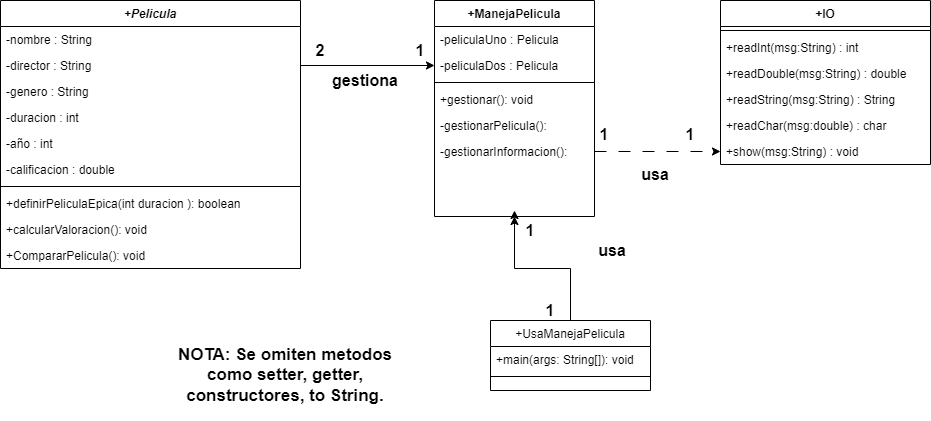

The diagram above was exported from draw.io. Its source (the exported page's mxGraphModel, read from the mxfile embedded in the PNG):
<mxGraphModel dx="1707" dy="478" grid="1" gridSize="10" guides="1" tooltips="1" connect="1" arrows="1" fold="1" page="1" pageScale="1" pageWidth="827" pageHeight="1169" math="0" shadow="0">
  <root>
    <mxCell id="WIyWlLk6GJQsqaUBKTNV-0" />
    <mxCell id="WIyWlLk6GJQsqaUBKTNV-1" parent="WIyWlLk6GJQsqaUBKTNV-0" />
    <mxCell id="zkfFHV4jXpPFQw0GAbJ--0" value="+Pelicula" style="swimlane;fontStyle=3;align=center;verticalAlign=top;childLayout=stackLayout;horizontal=1;startSize=26;horizontalStack=0;resizeParent=1;resizeLast=0;collapsible=1;marginBottom=0;rounded=0;shadow=0;strokeWidth=1;" parent="WIyWlLk6GJQsqaUBKTNV-1" vertex="1">
      <mxGeometry x="-20" y="110" width="300" height="268" as="geometry">
        <mxRectangle x="230" y="140" width="160" height="26" as="alternateBounds" />
      </mxGeometry>
    </mxCell>
    <mxCell id="zkfFHV4jXpPFQw0GAbJ--1" value="-nombre : String" style="text;align=left;verticalAlign=top;spacingLeft=4;spacingRight=4;overflow=hidden;rotatable=0;points=[[0,0.5],[1,0.5]];portConstraint=eastwest;" parent="zkfFHV4jXpPFQw0GAbJ--0" vertex="1">
      <mxGeometry y="26" width="300" height="26" as="geometry" />
    </mxCell>
    <mxCell id="zkfFHV4jXpPFQw0GAbJ--2" value="-director : String " style="text;align=left;verticalAlign=top;spacingLeft=4;spacingRight=4;overflow=hidden;rotatable=0;points=[[0,0.5],[1,0.5]];portConstraint=eastwest;rounded=0;shadow=0;html=0;" parent="zkfFHV4jXpPFQw0GAbJ--0" vertex="1">
      <mxGeometry y="52" width="300" height="26" as="geometry" />
    </mxCell>
    <mxCell id="zkfFHV4jXpPFQw0GAbJ--3" value="-genero : String " style="text;align=left;verticalAlign=top;spacingLeft=4;spacingRight=4;overflow=hidden;rotatable=0;points=[[0,0.5],[1,0.5]];portConstraint=eastwest;rounded=0;shadow=0;html=0;" parent="zkfFHV4jXpPFQw0GAbJ--0" vertex="1">
      <mxGeometry y="78" width="300" height="26" as="geometry" />
    </mxCell>
    <mxCell id="PuK4EO9ym28UOgGRDCqB-1" value="-duracion : int " style="text;align=left;verticalAlign=top;spacingLeft=4;spacingRight=4;overflow=hidden;rotatable=0;points=[[0,0.5],[1,0.5]];portConstraint=eastwest;rounded=0;shadow=0;html=0;" vertex="1" parent="zkfFHV4jXpPFQw0GAbJ--0">
      <mxGeometry y="104" width="300" height="26" as="geometry" />
    </mxCell>
    <mxCell id="PuK4EO9ym28UOgGRDCqB-0" value="-año : int" style="text;align=left;verticalAlign=top;spacingLeft=4;spacingRight=4;overflow=hidden;rotatable=0;points=[[0,0.5],[1,0.5]];portConstraint=eastwest;rounded=0;shadow=0;html=0;" vertex="1" parent="zkfFHV4jXpPFQw0GAbJ--0">
      <mxGeometry y="130" width="300" height="26" as="geometry" />
    </mxCell>
    <mxCell id="PuK4EO9ym28UOgGRDCqB-2" value="-calificacion : double" style="text;align=left;verticalAlign=top;spacingLeft=4;spacingRight=4;overflow=hidden;rotatable=0;points=[[0,0.5],[1,0.5]];portConstraint=eastwest;rounded=0;shadow=0;html=0;" vertex="1" parent="zkfFHV4jXpPFQw0GAbJ--0">
      <mxGeometry y="156" width="300" height="26" as="geometry" />
    </mxCell>
    <mxCell id="zkfFHV4jXpPFQw0GAbJ--4" value="" style="line;html=1;strokeWidth=1;align=left;verticalAlign=middle;spacingTop=-1;spacingLeft=3;spacingRight=3;rotatable=0;labelPosition=right;points=[];portConstraint=eastwest;" parent="zkfFHV4jXpPFQw0GAbJ--0" vertex="1">
      <mxGeometry y="182" width="300" height="8" as="geometry" />
    </mxCell>
    <mxCell id="zkfFHV4jXpPFQw0GAbJ--5" value="+definirPeliculaEpica(int duracion ): boolean" style="text;align=left;verticalAlign=top;spacingLeft=4;spacingRight=4;overflow=hidden;rotatable=0;points=[[0,0.5],[1,0.5]];portConstraint=eastwest;" parent="zkfFHV4jXpPFQw0GAbJ--0" vertex="1">
      <mxGeometry y="190" width="300" height="26" as="geometry" />
    </mxCell>
    <mxCell id="PuK4EO9ym28UOgGRDCqB-15" value="+calcularValoracion(): void " style="text;align=left;verticalAlign=top;spacingLeft=4;spacingRight=4;overflow=hidden;rotatable=0;points=[[0,0.5],[1,0.5]];portConstraint=eastwest;" vertex="1" parent="zkfFHV4jXpPFQw0GAbJ--0">
      <mxGeometry y="216" width="300" height="26" as="geometry" />
    </mxCell>
    <mxCell id="PuK4EO9ym28UOgGRDCqB-16" value="+CompararPelicula(): void" style="text;align=left;verticalAlign=top;spacingLeft=4;spacingRight=4;overflow=hidden;rotatable=0;points=[[0,0.5],[1,0.5]];portConstraint=eastwest;" vertex="1" parent="zkfFHV4jXpPFQw0GAbJ--0">
      <mxGeometry y="242" width="300" height="26" as="geometry" />
    </mxCell>
    <mxCell id="PuK4EO9ym28UOgGRDCqB-19" style="edgeStyle=orthogonalEdgeStyle;rounded=0;orthogonalLoop=1;jettySize=auto;html=1;exitX=0.5;exitY=1;exitDx=0;exitDy=0;" edge="1" parent="WIyWlLk6GJQsqaUBKTNV-1" source="zkfFHV4jXpPFQw0GAbJ--17">
      <mxGeometry relative="1" as="geometry">
        <mxPoint x="494" y="320" as="targetPoint" />
      </mxGeometry>
    </mxCell>
    <mxCell id="zkfFHV4jXpPFQw0GAbJ--17" value="+ManejaPelicula" style="swimlane;fontStyle=1;align=center;verticalAlign=top;childLayout=stackLayout;horizontal=1;startSize=26;horizontalStack=0;resizeParent=1;resizeLast=0;collapsible=1;marginBottom=0;rounded=0;shadow=0;strokeWidth=1;" parent="WIyWlLk6GJQsqaUBKTNV-1" vertex="1">
      <mxGeometry x="414" y="110" width="160" height="216" as="geometry">
        <mxRectangle x="550" y="140" width="160" height="26" as="alternateBounds" />
      </mxGeometry>
    </mxCell>
    <mxCell id="zkfFHV4jXpPFQw0GAbJ--18" value="-peliculaUno : Pelicula" style="text;align=left;verticalAlign=top;spacingLeft=4;spacingRight=4;overflow=hidden;rotatable=0;points=[[0,0.5],[1,0.5]];portConstraint=eastwest;" parent="zkfFHV4jXpPFQw0GAbJ--17" vertex="1">
      <mxGeometry y="26" width="160" height="26" as="geometry" />
    </mxCell>
    <mxCell id="zkfFHV4jXpPFQw0GAbJ--19" value="-peliculaDos : Pelicula" style="text;align=left;verticalAlign=top;spacingLeft=4;spacingRight=4;overflow=hidden;rotatable=0;points=[[0,0.5],[1,0.5]];portConstraint=eastwest;rounded=0;shadow=0;html=0;" parent="zkfFHV4jXpPFQw0GAbJ--17" vertex="1">
      <mxGeometry y="52" width="160" height="26" as="geometry" />
    </mxCell>
    <mxCell id="zkfFHV4jXpPFQw0GAbJ--23" value="" style="line;html=1;strokeWidth=1;align=left;verticalAlign=middle;spacingTop=-1;spacingLeft=3;spacingRight=3;rotatable=0;labelPosition=right;points=[];portConstraint=eastwest;" parent="zkfFHV4jXpPFQw0GAbJ--17" vertex="1">
      <mxGeometry y="78" width="160" height="8" as="geometry" />
    </mxCell>
    <mxCell id="zkfFHV4jXpPFQw0GAbJ--24" value="+gestionar(): void" style="text;align=left;verticalAlign=top;spacingLeft=4;spacingRight=4;overflow=hidden;rotatable=0;points=[[0,0.5],[1,0.5]];portConstraint=eastwest;" parent="zkfFHV4jXpPFQw0GAbJ--17" vertex="1">
      <mxGeometry y="86" width="160" height="26" as="geometry" />
    </mxCell>
    <mxCell id="zkfFHV4jXpPFQw0GAbJ--25" value="-gestionarPelicula():" style="text;align=left;verticalAlign=top;spacingLeft=4;spacingRight=4;overflow=hidden;rotatable=0;points=[[0,0.5],[1,0.5]];portConstraint=eastwest;" parent="zkfFHV4jXpPFQw0GAbJ--17" vertex="1">
      <mxGeometry y="112" width="160" height="26" as="geometry" />
    </mxCell>
    <mxCell id="PuK4EO9ym28UOgGRDCqB-18" value="-gestionarInformacion():" style="text;align=left;verticalAlign=top;spacingLeft=4;spacingRight=4;overflow=hidden;rotatable=0;points=[[0,0.5],[1,0.5]];portConstraint=eastwest;" vertex="1" parent="zkfFHV4jXpPFQw0GAbJ--17">
      <mxGeometry y="138" width="160" height="26" as="geometry" />
    </mxCell>
    <mxCell id="PuK4EO9ym28UOgGRDCqB-4" value="&lt;font size=&quot;1&quot; style=&quot;&quot;&gt;&lt;b style=&quot;font-size: 17px;&quot;&gt;NOTA: Se omiten metodos como setter, getter, constructores, to String.&lt;/b&gt;&lt;/font&gt;" style="text;html=1;strokeColor=none;fillColor=none;align=center;verticalAlign=middle;whiteSpace=wrap;rounded=0;" vertex="1" parent="WIyWlLk6GJQsqaUBKTNV-1">
      <mxGeometry x="140" y="440" width="250" height="90" as="geometry" />
    </mxCell>
    <mxCell id="PuK4EO9ym28UOgGRDCqB-5" value="+IO" style="swimlane;fontStyle=1;align=center;verticalAlign=top;childLayout=stackLayout;horizontal=1;startSize=26;horizontalStack=0;resizeParent=1;resizeLast=0;collapsible=1;marginBottom=0;rounded=0;shadow=0;strokeWidth=1;" vertex="1" parent="WIyWlLk6GJQsqaUBKTNV-1">
      <mxGeometry x="700" y="110" width="210" height="164" as="geometry">
        <mxRectangle x="130" y="380" width="160" height="26" as="alternateBounds" />
      </mxGeometry>
    </mxCell>
    <mxCell id="PuK4EO9ym28UOgGRDCqB-6" value="" style="line;html=1;strokeWidth=1;align=left;verticalAlign=middle;spacingTop=-1;spacingLeft=3;spacingRight=3;rotatable=0;labelPosition=right;points=[];portConstraint=eastwest;" vertex="1" parent="PuK4EO9ym28UOgGRDCqB-5">
      <mxGeometry y="26" width="210" height="8" as="geometry" />
    </mxCell>
    <mxCell id="PuK4EO9ym28UOgGRDCqB-7" value="+readInt(msg:String) : int" style="text;align=left;verticalAlign=top;spacingLeft=4;spacingRight=4;overflow=hidden;rotatable=0;points=[[0,0.5],[1,0.5]];portConstraint=eastwest;fontStyle=0" vertex="1" parent="PuK4EO9ym28UOgGRDCqB-5">
      <mxGeometry y="34" width="210" height="26" as="geometry" />
    </mxCell>
    <mxCell id="PuK4EO9ym28UOgGRDCqB-8" value="+readDouble(msg:String) : double" style="text;align=left;verticalAlign=top;spacingLeft=4;spacingRight=4;overflow=hidden;rotatable=0;points=[[0,0.5],[1,0.5]];portConstraint=eastwest;" vertex="1" parent="PuK4EO9ym28UOgGRDCqB-5">
      <mxGeometry y="60" width="210" height="26" as="geometry" />
    </mxCell>
    <mxCell id="PuK4EO9ym28UOgGRDCqB-9" value="+readString(msg:String) : String" style="text;align=left;verticalAlign=top;spacingLeft=4;spacingRight=4;overflow=hidden;rotatable=0;points=[[0,0.5],[1,0.5]];portConstraint=eastwest;" vertex="1" parent="PuK4EO9ym28UOgGRDCqB-5">
      <mxGeometry y="86" width="210" height="26" as="geometry" />
    </mxCell>
    <mxCell id="PuK4EO9ym28UOgGRDCqB-10" value="+readChar(msg:double) : char" style="text;align=left;verticalAlign=top;spacingLeft=4;spacingRight=4;overflow=hidden;rotatable=0;points=[[0,0.5],[1,0.5]];portConstraint=eastwest;" vertex="1" parent="PuK4EO9ym28UOgGRDCqB-5">
      <mxGeometry y="112" width="210" height="26" as="geometry" />
    </mxCell>
    <mxCell id="PuK4EO9ym28UOgGRDCqB-11" value="+show(msg:String) : void" style="text;align=left;verticalAlign=top;spacingLeft=4;spacingRight=4;overflow=hidden;rotatable=0;points=[[0,0.5],[1,0.5]];portConstraint=eastwest;" vertex="1" parent="PuK4EO9ym28UOgGRDCqB-5">
      <mxGeometry y="138" width="210" height="26" as="geometry" />
    </mxCell>
    <mxCell id="PuK4EO9ym28UOgGRDCqB-26" style="edgeStyle=orthogonalEdgeStyle;rounded=0;orthogonalLoop=1;jettySize=auto;html=1;exitX=0.5;exitY=0;exitDx=0;exitDy=0;entryX=0.5;entryY=1;entryDx=0;entryDy=0;" edge="1" parent="WIyWlLk6GJQsqaUBKTNV-1" source="PuK4EO9ym28UOgGRDCqB-12" target="zkfFHV4jXpPFQw0GAbJ--17">
      <mxGeometry relative="1" as="geometry" />
    </mxCell>
    <mxCell id="PuK4EO9ym28UOgGRDCqB-12" value="+UsaManejaPelicula" style="swimlane;fontStyle=0;align=center;verticalAlign=top;childLayout=stackLayout;horizontal=1;startSize=26;horizontalStack=0;resizeParent=1;resizeLast=0;collapsible=1;marginBottom=0;rounded=0;shadow=0;strokeWidth=1;" vertex="1" parent="WIyWlLk6GJQsqaUBKTNV-1">
      <mxGeometry x="470" y="430" width="160" height="70" as="geometry">
        <mxRectangle x="340" y="380" width="170" height="26" as="alternateBounds" />
      </mxGeometry>
    </mxCell>
    <mxCell id="PuK4EO9ym28UOgGRDCqB-13" value="+main(args: String[]): void" style="text;align=left;verticalAlign=top;spacingLeft=4;spacingRight=4;overflow=hidden;rotatable=0;points=[[0,0.5],[1,0.5]];portConstraint=eastwest;" vertex="1" parent="PuK4EO9ym28UOgGRDCqB-12">
      <mxGeometry y="26" width="160" height="26" as="geometry" />
    </mxCell>
    <mxCell id="PuK4EO9ym28UOgGRDCqB-14" value="" style="line;html=1;strokeWidth=1;align=left;verticalAlign=middle;spacingTop=-1;spacingLeft=3;spacingRight=3;rotatable=0;labelPosition=right;points=[];portConstraint=eastwest;" vertex="1" parent="PuK4EO9ym28UOgGRDCqB-12">
      <mxGeometry y="52" width="160" height="8" as="geometry" />
    </mxCell>
    <mxCell id="PuK4EO9ym28UOgGRDCqB-20" style="edgeStyle=orthogonalEdgeStyle;rounded=0;orthogonalLoop=1;jettySize=auto;html=1;exitX=1;exitY=0.5;exitDx=0;exitDy=0;entryX=0;entryY=0.5;entryDx=0;entryDy=0;" edge="1" parent="WIyWlLk6GJQsqaUBKTNV-1" source="zkfFHV4jXpPFQw0GAbJ--2" target="zkfFHV4jXpPFQw0GAbJ--19">
      <mxGeometry relative="1" as="geometry" />
    </mxCell>
    <mxCell id="PuK4EO9ym28UOgGRDCqB-22" value="&lt;b&gt;&lt;font style=&quot;font-size: 16px;&quot;&gt;1&lt;/font&gt;&lt;/b&gt;" style="text;html=1;strokeColor=none;fillColor=none;align=center;verticalAlign=middle;whiteSpace=wrap;rounded=0;" vertex="1" parent="WIyWlLk6GJQsqaUBKTNV-1">
      <mxGeometry x="390" y="150" width="20" height="20" as="geometry" />
    </mxCell>
    <mxCell id="PuK4EO9ym28UOgGRDCqB-23" value="&lt;span style=&quot;font-size: 16px;&quot;&gt;&lt;b&gt;2&lt;/b&gt;&lt;/span&gt;" style="text;html=1;strokeColor=none;fillColor=none;align=center;verticalAlign=middle;whiteSpace=wrap;rounded=0;" vertex="1" parent="WIyWlLk6GJQsqaUBKTNV-1">
      <mxGeometry x="290" y="150" width="20" height="20" as="geometry" />
    </mxCell>
    <mxCell id="PuK4EO9ym28UOgGRDCqB-25" value="&lt;span style=&quot;font-size: 16px;&quot;&gt;&lt;b&gt;gestiona&lt;/b&gt;&lt;/span&gt;" style="text;html=1;strokeColor=none;fillColor=none;align=center;verticalAlign=middle;whiteSpace=wrap;rounded=0;" vertex="1" parent="WIyWlLk6GJQsqaUBKTNV-1">
      <mxGeometry x="300" y="180" width="90" height="20" as="geometry" />
    </mxCell>
    <mxCell id="PuK4EO9ym28UOgGRDCqB-27" value="&lt;span style=&quot;font-size: 16px;&quot;&gt;&lt;b&gt;usa&lt;/b&gt;&lt;/span&gt;" style="text;html=1;strokeColor=none;fillColor=none;align=center;verticalAlign=middle;whiteSpace=wrap;rounded=0;" vertex="1" parent="WIyWlLk6GJQsqaUBKTNV-1">
      <mxGeometry x="567" y="350" width="50" height="20" as="geometry" />
    </mxCell>
    <mxCell id="PuK4EO9ym28UOgGRDCqB-28" value="&lt;b&gt;&lt;font style=&quot;font-size: 16px;&quot;&gt;1&lt;/font&gt;&lt;/b&gt;" style="text;html=1;strokeColor=none;fillColor=none;align=center;verticalAlign=middle;whiteSpace=wrap;rounded=0;" vertex="1" parent="WIyWlLk6GJQsqaUBKTNV-1">
      <mxGeometry x="520" y="410" width="20" height="20" as="geometry" />
    </mxCell>
    <mxCell id="PuK4EO9ym28UOgGRDCqB-29" value="&lt;b&gt;&lt;font style=&quot;font-size: 16px;&quot;&gt;1&lt;/font&gt;&lt;/b&gt;" style="text;html=1;strokeColor=none;fillColor=none;align=center;verticalAlign=middle;whiteSpace=wrap;rounded=0;" vertex="1" parent="WIyWlLk6GJQsqaUBKTNV-1">
      <mxGeometry x="500" y="330" width="20" height="20" as="geometry" />
    </mxCell>
    <mxCell id="PuK4EO9ym28UOgGRDCqB-31" style="edgeStyle=orthogonalEdgeStyle;rounded=0;orthogonalLoop=1;jettySize=auto;html=1;exitX=1;exitY=0.5;exitDx=0;exitDy=0;entryX=0;entryY=0.5;entryDx=0;entryDy=0;dashed=1;dashPattern=12 12;" edge="1" parent="WIyWlLk6GJQsqaUBKTNV-1" source="PuK4EO9ym28UOgGRDCqB-18" target="PuK4EO9ym28UOgGRDCqB-11">
      <mxGeometry relative="1" as="geometry" />
    </mxCell>
    <mxCell id="PuK4EO9ym28UOgGRDCqB-32" value="&lt;span style=&quot;font-size: 16px;&quot;&gt;&lt;b&gt;usa&lt;/b&gt;&lt;/span&gt;" style="text;html=1;strokeColor=none;fillColor=none;align=center;verticalAlign=middle;whiteSpace=wrap;rounded=0;" vertex="1" parent="WIyWlLk6GJQsqaUBKTNV-1">
      <mxGeometry x="610" y="274" width="50" height="20" as="geometry" />
    </mxCell>
    <mxCell id="PuK4EO9ym28UOgGRDCqB-33" value="&lt;b&gt;&lt;font style=&quot;font-size: 16px;&quot;&gt;1&lt;/font&gt;&lt;/b&gt;" style="text;html=1;strokeColor=none;fillColor=none;align=center;verticalAlign=middle;whiteSpace=wrap;rounded=0;" vertex="1" parent="WIyWlLk6GJQsqaUBKTNV-1">
      <mxGeometry x="574" y="234" width="20" height="20" as="geometry" />
    </mxCell>
    <mxCell id="PuK4EO9ym28UOgGRDCqB-34" value="&lt;b&gt;&lt;font style=&quot;font-size: 16px;&quot;&gt;1&lt;/font&gt;&lt;/b&gt;" style="text;html=1;strokeColor=none;fillColor=none;align=center;verticalAlign=middle;whiteSpace=wrap;rounded=0;" vertex="1" parent="WIyWlLk6GJQsqaUBKTNV-1">
      <mxGeometry x="660" y="234" width="20" height="20" as="geometry" />
    </mxCell>
  </root>
</mxGraphModel>